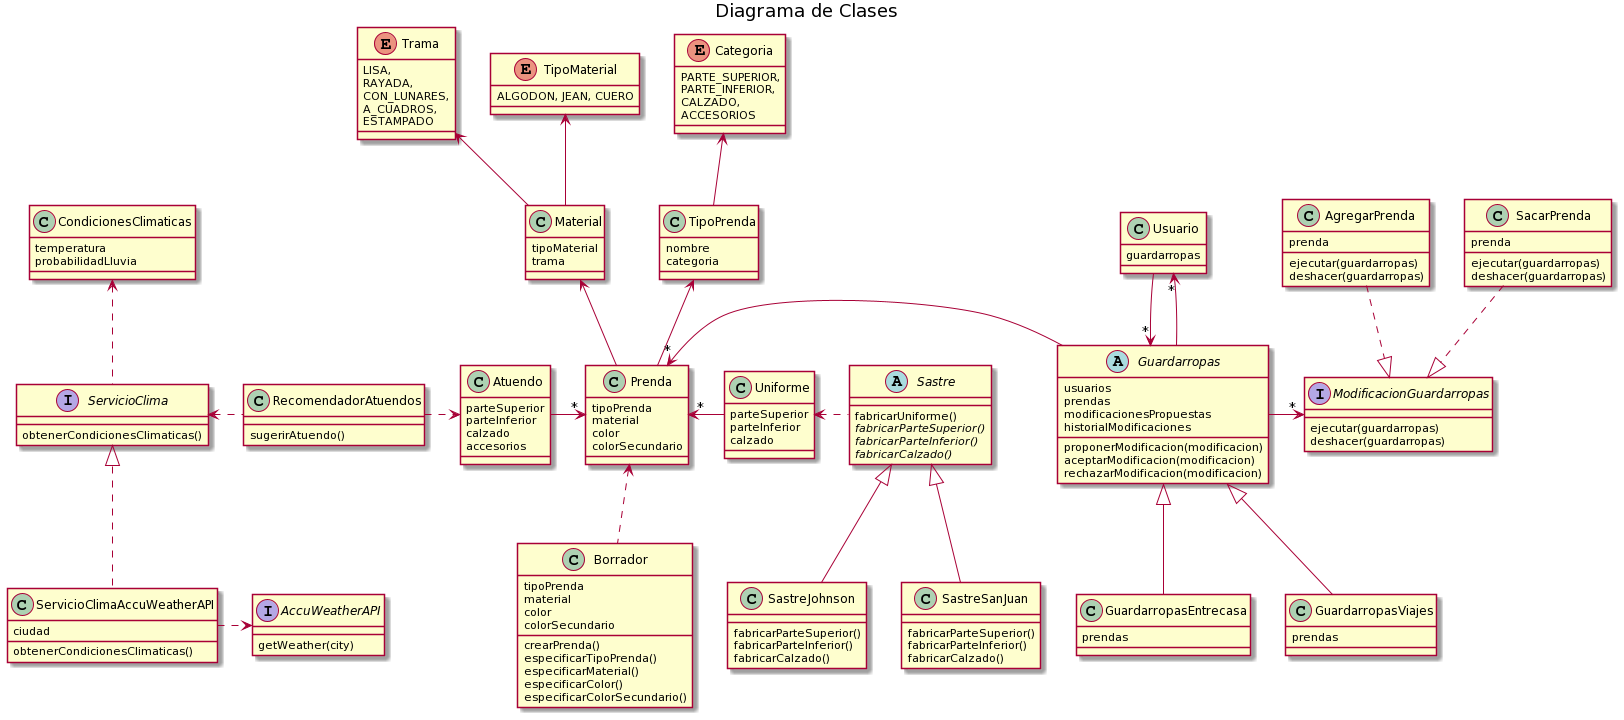

The diagram above was rendered by PlantUML. Its source (embedded in the PNG):
@startuml
title Diagrama de Clases





class Prenda { 
    tipoPrenda
    material
    color
    colorSecundario
}

class TipoPrenda {
    nombre
    categoria
}

Prenda -up-> TipoPrenda

enum Categoria {
    PARTE_SUPERIOR,
    PARTE_INFERIOR,
    CALZADO,
    ACCESORIOS
}

TipoPrenda -up-> Categoria

class Material {
    tipoMaterial
    trama
}

enum TipoMaterial {
    ALGODON, JEAN, CUERO
}

enum Trama {
    LISA,
    RAYADA,
    CON_LUNARES,
    A_CUADROS,
    ESTAMPADO
}

Material -up-> TipoMaterial
Material -up-> Trama

class Borrador {
    tipoPrenda
    material
    color
    colorSecundario
    
    crearPrenda()
    especificarTipoPrenda()
    especificarMaterial()
    especificarColor()
    especificarColorSecundario()
}

Borrador -.up> Prenda

Prenda -up-> Material

class Uniforme {
    parteSuperior
    parteInferior
    calzado
}

Uniforme -left> "*" Prenda

abstract class Sastre {
    fabricarUniforme()
    {abstract} fabricarParteSuperior()
    {abstract} fabricarParteInferior()
    {abstract} fabricarCalzado()
}

Sastre -.left-> Uniforme

class SastreSanJuan {
    fabricarParteSuperior()
    fabricarParteInferior()
    fabricarCalzado()
}

class SastreJohnson {
    fabricarParteSuperior()
    fabricarParteInferior()
    fabricarCalzado()
}

SastreSanJuan -up-|> Sastre
SastreJohnson -up-|> Sastre




' CUARTA ITERACION

class Atuendo {
    parteSuperior
    parteInferior
    calzado
    accesorios
}

Atuendo -> "*" Prenda


class RecomendadorAtuendos {
    sugerirAtuendo()
}

RecomendadorAtuendos -right.> Atuendo

interface ServicioClima {
    obtenerCondicionesClimaticas()
}

RecomendadorAtuendos -left.> ServicioClima


class ServicioClimaAccuWeatherAPI {
    ciudad
    
    obtenerCondicionesClimaticas()
}

ServicioClimaAccuWeatherAPI -.up|> ServicioClima


interface AccuWeatherAPI { 
    getWeather(city)
}

ServicioClimaAccuWeatherAPI .> AccuWeatherAPI

class CondicionesClimaticas {
    temperatura
    probabilidadLluvia
}

ServicioClima -up.> CondicionesClimaticas


' QUINTA ITERACION

abstract class Guardarropas{
    usuarios
    prendas
    modificacionesPropuestas
    historialModificaciones
    
    proponerModificacion(modificacion)
    aceptarModificacion(modificacion)
    rechazarModificacion(modificacion)
}

class GuardarropasViajes{
    prendas
}

class GuardarropasEntrecasa{
    prendas
}

GuardarropasViajes -up-|> Guardarropas
GuardarropasEntrecasa -up-|> Guardarropas


interface ModificacionGuardarropas{
    ejecutar(guardarropas)
    deshacer(guardarropas)
}

class AgregarPrenda { 
    prenda
    ejecutar(guardarropas)
    deshacer(guardarropas)
}

class SacarPrenda { 
    prenda
    ejecutar(guardarropas)
    deshacer(guardarropas)
}

AgregarPrenda -.|> ModificacionGuardarropas
SacarPrenda -.|> ModificacionGuardarropas

Guardarropas -> "*" ModificacionGuardarropas

class Usuario {
    guardarropas
}

Usuario -down-> "*" Guardarropas
Guardarropas -up-> "*" Usuario

Guardarropas -up> "*" Prenda
@enduml